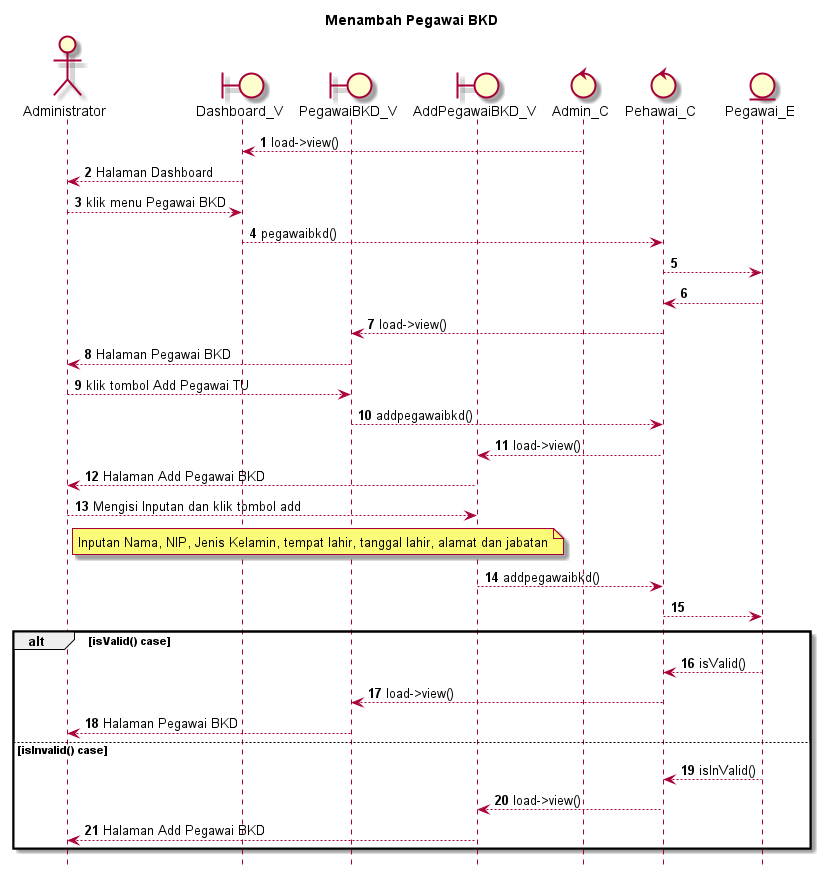

The diagram above was rendered by PlantUML. Its source (embedded in the PNG):
@startuml

autonumber
hide footbox
title Menambah Pegawai BKD

Actor Administrator
boundary Dashboard_V
boundary PegawaiBKD_V
boundary AddPegawaiBKD_V
control Admin_C
control Pehawai_C
Entity Pegawai_E

Admin_C --> Dashboard_V: load->view()
Dashboard_V --> Administrator: Halaman Dashboard
Administrator --> Dashboard_V: klik menu Pegawai BKD
Dashboard_V --> Pehawai_C: pegawaibkd()
Pehawai_C --> Pegawai_E:
    
    Pegawai_E --> Pehawai_C:
    Pehawai_C --> PegawaiBKD_V: load->view()
    PegawaiBKD_V --> Administrator: Halaman Pegawai BKD

Administrator --> PegawaiBKD_V: klik tombol Add Pegawai TU
PegawaiBKD_V --> Pehawai_C: addpegawaibkd()
Pehawai_C --> AddPegawaiBKD_V: load->view()
AddPegawaiBKD_V --> Administrator: Halaman Add Pegawai BKD

Administrator --> AddPegawaiBKD_V: Mengisi Inputan dan klik tombol add
    note right of Administrator
        Inputan Nama, NIP, Jenis Kelamin, tempat lahir, tanggal lahir, alamat dan jabatan
            end note
AddPegawaiBKD_V --> Pehawai_C: addpegawaibkd()
Pehawai_C --> Pegawai_E:

alt isValid() case
    
    Pegawai_E --> Pehawai_C: isValid()
    Pehawai_C --> PegawaiBKD_V: load->view()
    PegawaiBKD_V --> Administrator: Halaman Pegawai BKD

else isInvalid() case
    
    Pegawai_E --> Pehawai_C: isInValid()
    Pehawai_C --> AddPegawaiBKD_V: load->view()
    AddPegawaiBKD_V --> Administrator: Halaman Add Pegawai BKD

end
@enduml